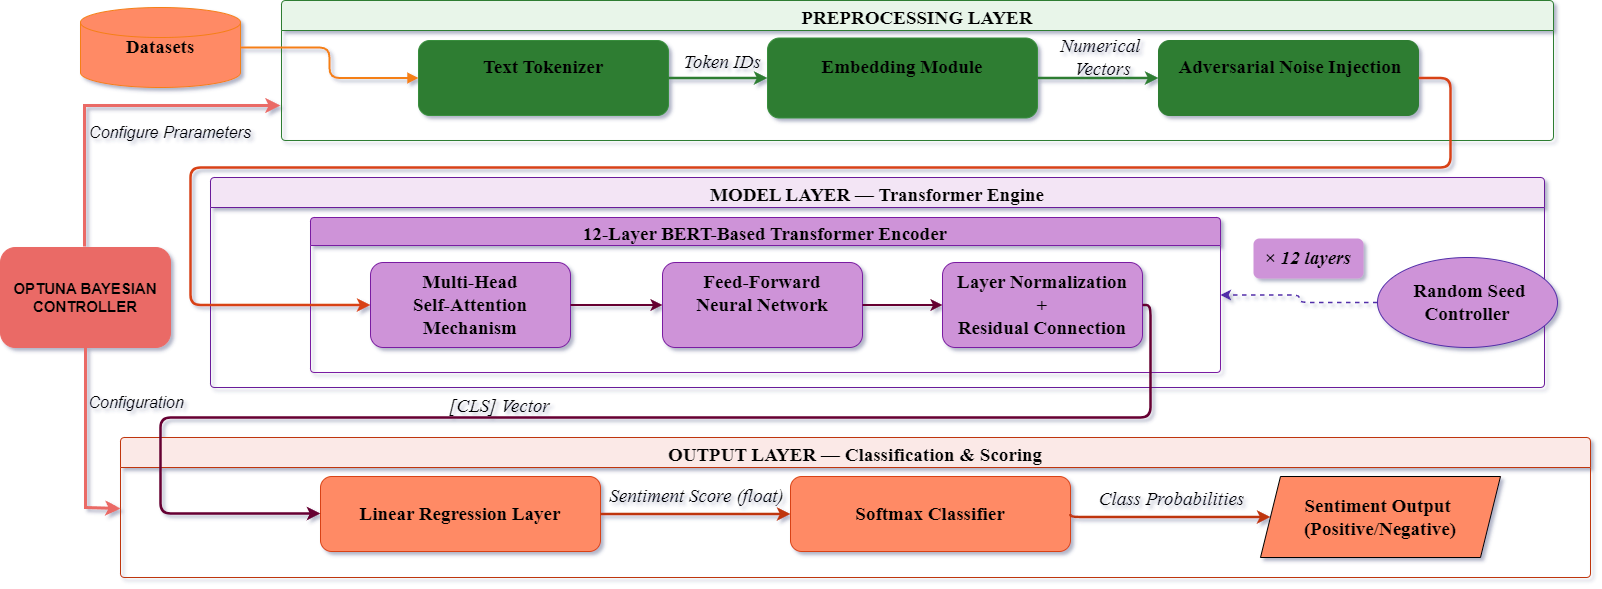

The diagram above was exported from draw.io. Its source (the exported page's mxGraphModel, read from the mxfile embedded in the PNG):
<mxGraphModel dx="2590" dy="1638" grid="1" gridSize="10" guides="1" tooltips="1" connect="1" arrows="1" fold="1" page="1" pageScale="1" pageWidth="1654" pageHeight="1169" math="0" shadow="1">
  <root>
    <mxCell id="0" />
    <mxCell id="1" parent="0" />
    <mxCell id="layer2_bg" value="PREPROCESSING LAYER" style="swimlane;fontStyle=1;fontSize=19;startSize=30;fillColor=#E8F5E9;strokeColor=#2E7D32;fontColor=#000000;swimlaneLine=1;rounded=1;arcSize=5;labelBackgroundColor=none;align=center;fontFamily=Times New Roman;" parent="1" vertex="1">
      <mxGeometry x="301" y="213" width="1272" height="140" as="geometry">
        <mxRectangle x="40" y="230" width="200" height="30" as="alternateBounds" />
      </mxGeometry>
    </mxCell>
    <mxCell id="tokenizer" value="Text Tokenizer&lt;div style=&quot;font-size: 19px;&quot;&gt;&lt;br style=&quot;font-size: 19px;&quot;&gt;&lt;/div&gt;" style="rounded=1;whiteSpace=wrap;html=1;fillColor=#2E7D32;strokeColor=#388E3C;fontSize=19;fontStyle=1;arcSize=15;fontColor=#000000;labelBackgroundColor=none;align=center;fontFamily=Times New Roman;" parent="layer2_bg" vertex="1">
      <mxGeometry x="137" y="40" width="250" height="75" as="geometry" />
    </mxCell>
    <mxCell id="embedding" value="Embedding Module&lt;div style=&quot;font-size: 19px;&quot;&gt;&lt;br style=&quot;font-size: 19px;&quot;&gt;&lt;/div&gt;" style="rounded=1;whiteSpace=wrap;html=1;fillColor=#2E7D32;strokeColor=#388E3C;fontSize=19;fontStyle=1;arcSize=15;align=center;fontColor=#000000;labelBackgroundColor=none;fontFamily=Times New Roman;" parent="layer2_bg" vertex="1">
      <mxGeometry x="486" y="37.5" width="270" height="80" as="geometry" />
    </mxCell>
    <mxCell id="noise" value="&amp;nbsp;Adversarial Noise Injection&lt;div style=&quot;font-size: 19px;&quot;&gt;&lt;br style=&quot;font-size: 19px;&quot;&gt;&lt;/div&gt;" style="rounded=1;whiteSpace=wrap;html=1;fillColor=#2E7D32;strokeColor=#2E7D32;fontSize=19;fontStyle=1;arcSize=15;fontColor=#000000;labelBackgroundColor=none;align=center;fontFamily=Times New Roman;" parent="layer2_bg" vertex="1">
      <mxGeometry x="877" y="40" width="260" height="75" as="geometry" />
    </mxCell>
    <mxCell id="arr6" style="edgeStyle=orthogonalEdgeStyle;html=1;strokeColor=#2E7D32;strokeWidth=2.5;exitX=1;exitY=0.5;entryX=0;entryY=0.5;entryDx=0;entryDy=0;fontSize=19;fontColor=#000000;labelBackgroundColor=none;align=center;fontFamily=Times New Roman;" parent="layer2_bg" source="tokenizer" target="embedding" edge="1">
      <mxGeometry relative="1" as="geometry">
        <mxPoint x="431.0000000000002" y="75" as="targetPoint" />
      </mxGeometry>
    </mxCell>
    <mxCell id="arr6lbl" value="Token IDs" style="edgeLabel;html=1;align=center;verticalAlign=middle;resizable=0;fontSize=19;fontStyle=2;fontColor=#000000;labelBackgroundColor=none;fontFamily=Times New Roman;" parent="arr6" vertex="1" connectable="0">
      <mxGeometry relative="1" as="geometry">
        <mxPoint x="3" y="-17" as="offset" />
      </mxGeometry>
    </mxCell>
    <mxCell id="arr7" style="edgeStyle=orthogonalEdgeStyle;html=1;strokeColor=#2E7D32;strokeWidth=2.5;exitX=1;exitY=0.5;entryX=0;entryY=0.5;exitDx=0;exitDy=0;fontSize=19;fontColor=#000000;labelBackgroundColor=none;align=center;fontFamily=Times New Roman;" parent="layer2_bg" source="embedding" target="noise" edge="1">
      <mxGeometry relative="1" as="geometry">
        <mxPoint x="701" y="75" as="sourcePoint" />
      </mxGeometry>
    </mxCell>
    <mxCell id="arr7lbl" value="Numerical&lt;div style=&quot;font-size: 19px;&quot;&gt;&amp;nbsp;Vectors&lt;/div&gt;" style="edgeLabel;html=1;align=center;verticalAlign=middle;resizable=0;fontSize=19;fontStyle=2;fontColor=#000000;labelBackgroundColor=none;fontFamily=Times New Roman;" parent="arr7" vertex="1" connectable="0">
      <mxGeometry relative="1" as="geometry">
        <mxPoint x="2" y="-22" as="offset" />
      </mxGeometry>
    </mxCell>
    <mxCell id="layer3_bg" value="MODEL LAYER — Transformer Engine" style="swimlane;fontStyle=1;fontSize=19;startSize=30;fillColor=#F3E5F5;strokeColor=#6A1B9A;fontColor=#000000;swimlaneLine=1;rounded=1;arcSize=5;labelBackgroundColor=none;align=center;fontFamily=Times New Roman;" parent="1" vertex="1">
      <mxGeometry x="230" y="390" width="1334" height="210" as="geometry" />
    </mxCell>
    <mxCell id="transformer_outer" value="12-Layer BERT-Based Transformer Encoder" style="swimlane;fontStyle=1;fontSize=19;startSize=28;fillColor=#CE93D8;strokeColor=#7B1FA2;fontColor=#000000;rounded=1;arcSize=5;labelBackgroundColor=none;align=center;fontFamily=Times New Roman;" parent="layer3_bg" vertex="1">
      <mxGeometry x="100" y="40" width="910" height="155" as="geometry" />
    </mxCell>
    <mxCell id="attention" value="Multi-Head&#10;Self-Attention&#10;Mechanism" style="rounded=1;whiteSpace=wrap;html=1;fillColor=#CE93D8;strokeColor=#7B1FA2;fontSize=19;fontStyle=1;arcSize=15;fontColor=#000000;labelBackgroundColor=none;align=center;fontFamily=Times New Roman;" parent="transformer_outer" vertex="1">
      <mxGeometry x="60" y="45" width="200" height="85" as="geometry" />
    </mxCell>
    <mxCell id="ffn" value="Feed-Forward&lt;br style=&quot;font-size: 19px;&quot;&gt;Neural Network&lt;div style=&quot;font-size: 19px;&quot;&gt;&lt;br style=&quot;font-size: 19px;&quot;&gt;&lt;/div&gt;" style="rounded=1;whiteSpace=wrap;html=1;fillColor=#CE93D8;strokeColor=#7B1FA2;fontSize=19;fontStyle=1;arcSize=15;fontColor=#000000;labelBackgroundColor=none;align=center;fontFamily=Times New Roman;" parent="transformer_outer" vertex="1">
      <mxGeometry x="352" y="45" width="200" height="85" as="geometry" />
    </mxCell>
    <mxCell id="layernorm" value="Layer Normalization&#10;+&#10;Residual Connection" style="rounded=1;whiteSpace=wrap;html=1;fillColor=#CE93D8;strokeColor=#7B1FA2;fontSize=19;fontStyle=1;arcSize=15;fontColor=#000000;labelBackgroundColor=none;align=center;fontFamily=Times New Roman;" parent="transformer_outer" vertex="1">
      <mxGeometry x="632" y="45" width="200" height="85" as="geometry" />
    </mxCell>
    <mxCell id="attn_to_ffn" style="edgeStyle=orthogonalEdgeStyle;html=1;exitX=1;exitY=0.5;entryX=0;entryY=0.5;strokeColor=#660033;strokeWidth=2;fontSize=19;fontColor=#000000;labelBackgroundColor=none;align=center;fontFamily=Times New Roman;" parent="transformer_outer" source="attention" target="ffn" edge="1">
      <mxGeometry relative="1" as="geometry" />
    </mxCell>
    <mxCell id="ffn_to_ln" style="edgeStyle=orthogonalEdgeStyle;html=1;exitX=1;exitY=0.5;entryX=0;entryY=0.5;strokeColor=#660033;strokeWidth=2;fontSize=19;fontColor=#000000;labelBackgroundColor=none;align=center;fontFamily=Times New Roman;" parent="transformer_outer" source="ffn" target="layernorm" edge="1">
      <mxGeometry relative="1" as="geometry" />
    </mxCell>
    <mxCell id="repeat_label" value="× 12 layers" style="text;html=1;strokeColor=none;fillColor=#CE93D8;align=center;verticalAlign=middle;whiteSpace=wrap;rounded=1;fontSize=19;fontStyle=3;fontColor=#000000;labelBackgroundColor=none;fontFamily=Times New Roman;" parent="layer3_bg" vertex="1">
      <mxGeometry x="1043" y="61" width="110" height="40" as="geometry" />
    </mxCell>
    <mxCell id="seed" value="&amp;nbsp;Random Seed&lt;br style=&quot;font-size: 19px;&quot;&gt;Controller" style="ellipse;whiteSpace=wrap;html=1;fillColor=#CE93D8;strokeColor=#512DA8;fontSize=19;fontStyle=1;fontColor=#000000;labelBackgroundColor=none;align=center;fontFamily=Times New Roman;" parent="layer3_bg" vertex="1">
      <mxGeometry x="1167" y="80" width="180" height="90" as="geometry" />
    </mxCell>
    <mxCell id="arr12" style="edgeStyle=orthogonalEdgeStyle;html=1;strokeColor=#512DA8;strokeWidth=1.5;dashed=1;exitX=0;exitY=0.5;entryX=1;entryY=0.5;entryDx=0;entryDy=0;fontSize=19;fontColor=#000000;labelBackgroundColor=none;align=center;exitDx=0;exitDy=0;fontFamily=Times New Roman;" parent="layer3_bg" source="seed" target="transformer_outer" edge="1">
      <mxGeometry relative="1" as="geometry">
        <mxPoint x="1300.0000000000018" y="140" as="sourcePoint" />
        <mxPoint x="1100" y="147.5" as="targetPoint" />
      </mxGeometry>
    </mxCell>
    <mxCell id="layer4_bg" value="OUTPUT LAYER — Classification &amp; Scoring" style="swimlane;fontStyle=1;fontSize=19;startSize=30;fillColor=#FBE9E7;strokeColor=#BF360C;fontColor=#000000;swimlaneLine=1;rounded=1;arcSize=5;labelBackgroundColor=none;align=center;fontFamily=Times New Roman;" parent="1" vertex="1">
      <mxGeometry x="140" y="650" width="1470" height="140" as="geometry" />
    </mxCell>
    <mxCell id="linear" value="Linear Regression Layer" style="rounded=1;whiteSpace=wrap;html=1;fillColor=#FF8A65;strokeColor=#D84315;fontSize=19;fontStyle=1;arcSize=15;fontColor=#000000;labelBackgroundColor=none;align=center;fontFamily=Times New Roman;" parent="layer4_bg" vertex="1">
      <mxGeometry x="200" y="39" width="280" height="75" as="geometry" />
    </mxCell>
    <mxCell id="softmax" value="Softmax Classifier" style="rounded=1;whiteSpace=wrap;html=1;fillColor=#FF8A65;strokeColor=#D84315;fontSize=19;fontStyle=1;arcSize=15;fontColor=#000000;labelBackgroundColor=none;align=center;fontFamily=Times New Roman;" parent="layer4_bg" vertex="1">
      <mxGeometry x="670" y="39" width="280" height="75" as="geometry" />
    </mxCell>
    <mxCell id="arr11" style="edgeStyle=orthogonalEdgeStyle;html=1;strokeColor=#BF360C;strokeWidth=2.5;exitX=1;exitY=0.5;fontSize=19;entryX=0;entryY=0.5;entryDx=0;entryDy=0;fontColor=#000000;labelBackgroundColor=none;align=center;fontFamily=Times New Roman;" parent="layer4_bg" source="softmax" edge="1">
      <mxGeometry relative="1" as="geometry">
        <mxPoint x="1150" y="79.5" as="targetPoint" />
        <Array as="points">
          <mxPoint x="950" y="80" />
        </Array>
      </mxGeometry>
    </mxCell>
    <mxCell id="arr11lbl" value="Class Probabilities" style="edgeLabel;html=1;align=center;verticalAlign=middle;resizable=0;fontSize=19;fontStyle=2;fontColor=#000000;labelBackgroundColor=none;fontFamily=Times New Roman;" parent="arr11" vertex="1" connectable="0">
      <mxGeometry relative="1" as="geometry">
        <mxPoint y="-19" as="offset" />
      </mxGeometry>
    </mxCell>
    <mxCell id="4b-LZBz2mPecoCp_gMfA-1" value="&lt;b style=&quot;font-family: &amp;quot;Times New Roman&amp;quot;; font-size: 19px;&quot;&gt;Sentiment Output&amp;nbsp;&lt;br&gt;(Positive/Negative)&lt;/b&gt;" style="shape=parallelogram;perimeter=parallelogramPerimeter;whiteSpace=wrap;html=1;fixedSize=1;fillColor=#FF8A65;" vertex="1" parent="layer4_bg">
      <mxGeometry x="1140" y="39" width="240" height="81" as="geometry" />
    </mxCell>
    <mxCell id="arr2" style="edgeStyle=orthogonalEdgeStyle;html=1;strokeColor=#F57F17;strokeWidth=2;exitX=1;exitY=0.5;startArrow=none;endArrow=block;endFill=1;fontSize=19;fontColor=#000000;labelBackgroundColor=none;align=center;exitDx=0;exitDy=0;exitPerimeter=0;fontFamily=Times New Roman;" parent="1" source="cdata" target="tokenizer" edge="1">
      <mxGeometry relative="1" as="geometry">
        <mxPoint x="430" y="310" as="targetPoint" />
      </mxGeometry>
    </mxCell>
    <mxCell id="arr8" style="edgeStyle=orthogonalEdgeStyle;html=1;strokeColor=#D84315;strokeWidth=2.5;exitX=1;exitY=0.5;entryX=0;entryY=0.5;fontSize=19;fontColor=#000000;labelBackgroundColor=none;align=center;entryDx=0;entryDy=0;exitDx=0;exitDy=0;fontFamily=Times New Roman;" parent="1" source="noise" target="attention" edge="1">
      <mxGeometry relative="1" as="geometry">
        <Array as="points">
          <mxPoint x="1470" y="290" />
          <mxPoint x="1470" y="380" />
          <mxPoint x="210" y="380" />
          <mxPoint x="210" y="518" />
        </Array>
      </mxGeometry>
    </mxCell>
    <mxCell id="arr9" style="edgeStyle=orthogonalEdgeStyle;html=1;strokeColor=#660033;strokeWidth=2.5;exitX=1;exitY=0.5;fontSize=19;fontColor=#000000;labelBackgroundColor=none;align=center;exitDx=0;exitDy=0;entryX=0;entryY=0.5;entryDx=0;entryDy=0;fontFamily=Times New Roman;" parent="1" source="layernorm" target="linear" edge="1">
      <mxGeometry relative="1" as="geometry">
        <Array as="points">
          <mxPoint x="1170" y="518" />
          <mxPoint x="1170" y="630" />
          <mxPoint x="180" y="630" />
          <mxPoint x="180" y="726" />
          <mxPoint x="340" y="726" />
        </Array>
        <mxPoint x="260" y="750" as="targetPoint" />
      </mxGeometry>
    </mxCell>
    <mxCell id="arr9lbl" value="[CLS] Vector" style="edgeLabel;html=1;align=center;verticalAlign=middle;resizable=0;fontSize=19;fontStyle=2;fontColor=#000000;labelBackgroundColor=none;fontFamily=Times New Roman;" parent="arr9" vertex="1" connectable="0">
      <mxGeometry relative="1" as="geometry">
        <mxPoint x="-90" y="-12" as="offset" />
      </mxGeometry>
    </mxCell>
    <mxCell id="arr10" style="edgeStyle=orthogonalEdgeStyle;html=1;strokeColor=#BF360C;strokeWidth=2.5;exitX=1;exitY=0.5;entryX=0;entryY=0.5;fontSize=19;fontColor=#000000;labelBackgroundColor=none;align=center;fontFamily=Times New Roman;" parent="1" source="linear" target="softmax" edge="1">
      <mxGeometry relative="1" as="geometry" />
    </mxCell>
    <mxCell id="arr10lbl" value="Sentiment Score (float)" style="edgeLabel;html=1;align=center;verticalAlign=middle;resizable=0;fontSize=19;fontStyle=2;fontColor=#000000;labelBackgroundColor=none;fontFamily=Times New Roman;" parent="arr10" vertex="1" connectable="0">
      <mxGeometry relative="1" as="geometry">
        <mxPoint y="-19" as="offset" />
      </mxGeometry>
    </mxCell>
    <mxCell id="cdata" value="Datasets" style="shape=cylinder3;whiteSpace=wrap;html=1;fillColor=#FF8A65;strokeColor=#F57F17;fontStyle=1;fontSize=19;align=center;fontColor=#000000;labelBackgroundColor=none;fontFamily=Times New Roman;" parent="1" vertex="1">
      <mxGeometry x="100" y="220" width="160" height="80" as="geometry" />
    </mxCell>
    <mxCell id="4b-LZBz2mPecoCp_gMfA-2" value="&lt;b&gt;&lt;font style=&quot;font-size: 15px;&quot;&gt;OPTUNA BAYESIAN CONTROLLER&lt;/font&gt;&lt;/b&gt;" style="rounded=1;whiteSpace=wrap;html=1;fillColor=#EA6B66;strokeColor=#EA6B66;" vertex="1" parent="1">
      <mxGeometry x="20" y="460" width="170" height="100" as="geometry" />
    </mxCell>
    <mxCell id="4b-LZBz2mPecoCp_gMfA-3" value="" style="endArrow=classic;html=1;rounded=0;exitX=0.5;exitY=0;exitDx=0;exitDy=0;fontStyle=1;strokeWidth=3;strokeColor=#EA6B66;" edge="1" parent="1">
      <mxGeometry width="50" height="50" relative="1" as="geometry">
        <mxPoint x="104" y="459" as="sourcePoint" />
        <mxPoint x="300" y="318" as="targetPoint" />
        <Array as="points">
          <mxPoint x="104" y="318" />
        </Array>
      </mxGeometry>
    </mxCell>
    <mxCell id="4b-LZBz2mPecoCp_gMfA-4" value="" style="endArrow=classic;html=1;rounded=0;exitX=0.5;exitY=1;exitDx=0;exitDy=0;fontStyle=1;strokeWidth=3;strokeColor=#EA6B66;" edge="1" parent="1" source="4b-LZBz2mPecoCp_gMfA-2">
      <mxGeometry width="50" height="50" relative="1" as="geometry">
        <mxPoint x="-56" y="862" as="sourcePoint" />
        <mxPoint x="140" y="721" as="targetPoint" />
        <Array as="points">
          <mxPoint x="105" y="720" />
        </Array>
      </mxGeometry>
    </mxCell>
    <mxCell id="4b-LZBz2mPecoCp_gMfA-5" value="&lt;font style=&quot;font-size: 16px;&quot;&gt;Configure Prarameters&lt;/font&gt;" style="text;html=1;align=center;verticalAlign=middle;whiteSpace=wrap;rounded=0;fontStyle=2" vertex="1" parent="1">
      <mxGeometry x="90" y="330" width="200" height="30" as="geometry" />
    </mxCell>
    <mxCell id="4b-LZBz2mPecoCp_gMfA-6" value="&lt;i&gt;&lt;font style=&quot;font-size: 16px;&quot;&gt;Configuration&lt;/font&gt;&lt;/i&gt;" style="text;html=1;align=center;verticalAlign=middle;whiteSpace=wrap;rounded=0;" vertex="1" parent="1">
      <mxGeometry x="126" y="600" width="60" height="30" as="geometry" />
    </mxCell>
  </root>
</mxGraphModel>